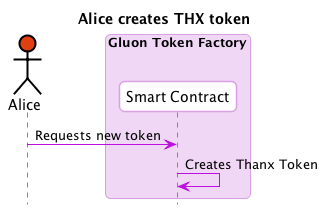

The diagram above was rendered by PlantUML. Its source (embedded in the PNG):
@startuml
skinparam shadowing false
skinparam roundcorner 10
skinparam BoxPadding 10
skinparam headerFontColor #BD10E0
skinparam headerFontSize 18
skinparam sequence {
  ArrowColor #BD10E0
  
  BoxBorderColor #D9A1E4
  BoxBackgroundColor #F0D7F5
  BoxPadding 10

  ParticipantBorderColor #D9A1E4
  ParticipantBackgroundColor #ffffff
  ParticipantPadding 10

  ActorBorderColor #000000
  ActorBackgroundColor #ffffff

  EntityBorderColor #BD10E0
  EntityBackgroundColor #ffffff


  LifeLineBorderColor #878787
}

hide footbox
title Alice creates THX token
actor Alice #E03F10
box "Gluon Token Factory"
  participant "Smart Contract" as GluonFactorySC
end box

Alice -> GluonFactorySC : Requests new token
GluonFactorySC -> GluonFactorySC : Creates Thanx Token

@enduml